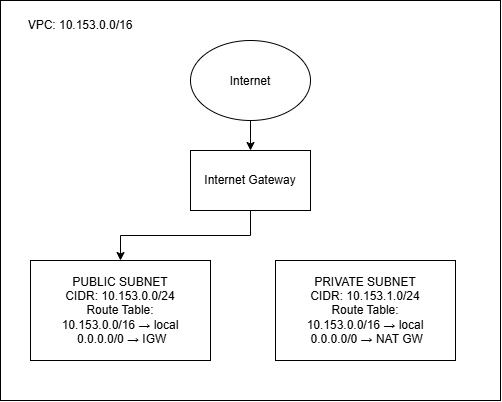

The diagram above was exported from draw.io. Its source (the exported page's mxGraphModel, read from the mxfile embedded in the PNG):
<mxGraphModel dx="1030" dy="562" grid="1" gridSize="10" guides="1" tooltips="1" connect="1" arrows="1" fold="1" page="1" pageScale="1" pageWidth="850" pageHeight="1100" math="0" shadow="0">
  <root>
    <mxCell id="0" />
    <mxCell id="1" parent="0" />
    <mxCell id="k2daQ4K-tRgLsNswfnom-3" edge="1" parent="1" source="k2daQ4K-tRgLsNswfnom-1" style="edgeStyle=orthogonalEdgeStyle;rounded=0;orthogonalLoop=1;jettySize=auto;html=1;" target="k2daQ4K-tRgLsNswfnom-2" value="">
      <mxGeometry relative="1" as="geometry" />
    </mxCell>
    <mxCell id="k2daQ4K-tRgLsNswfnom-1" parent="1" style="ellipse;whiteSpace=wrap;html=1;shapeInside=1;" value="Internet" vertex="1">
      <mxGeometry height="80" width="120" x="340" y="140" as="geometry" />
    </mxCell>
    <mxCell id="k2daQ4K-tRgLsNswfnom-5" edge="1" parent="1" source="k2daQ4K-tRgLsNswfnom-2" style="edgeStyle=orthogonalEdgeStyle;rounded=0;orthogonalLoop=1;jettySize=auto;html=1;" target="k2daQ4K-tRgLsNswfnom-4" value="">
      <mxGeometry relative="1" as="geometry" />
    </mxCell>
    <mxCell id="k2daQ4K-tRgLsNswfnom-2" parent="1" style="whiteSpace=wrap;html=1;" value="Internet Gateway" vertex="1">
      <mxGeometry height="60" width="120" x="340" y="250" as="geometry" />
    </mxCell>
    <mxCell id="k2daQ4K-tRgLsNswfnom-4" parent="1" style="whiteSpace=wrap;html=1;" value="PUBLIC SUBNET &lt;br&gt;CIDR: 10.153.0.0/24&lt;div&gt;Route Table:&lt;/div&gt;&lt;div&gt;10.153.0.0/16 → local&lt;/div&gt;&lt;div&gt;&amp;nbsp;0.0.0.0/0 → IGW&lt;/div&gt;" vertex="1">
      <mxGeometry height="100" width="180" x="180" y="360" as="geometry" />
    </mxCell>
    <mxCell id="k2daQ4K-tRgLsNswfnom-7" parent="1" style="whiteSpace=wrap;html=1;" value="PRIVATE SUBNET &lt;br&gt;CIDR:&amp;nbsp;10.153.1.0/24&lt;div&gt;&lt;span style=&quot;background-color: transparent; color: light-dark(rgb(0, 0, 0), rgb(255, 255, 255));&quot;&gt;Route Table:&lt;/span&gt;&lt;div&gt;10.153.0.0/16 → local&lt;/div&gt;&lt;div&gt;&amp;nbsp;0.0.0.0/0 → NAT GW&lt;/div&gt;&lt;/div&gt;" vertex="1">
      <mxGeometry height="100" width="180" x="425" y="360" as="geometry" />
    </mxCell>
    <mxCell id="k2daQ4K-tRgLsNswfnom-9" parent="1" style="rounded=0;whiteSpace=wrap;html=1;gradientColor=none;fillColor=none;" value="" vertex="1">
      <mxGeometry height="400" width="500" x="150" y="100" as="geometry" />
    </mxCell>
    <mxCell id="k2daQ4K-tRgLsNswfnom-10" parent="1" style="text;html=1;whiteSpace=wrap;strokeColor=none;fillColor=none;align=center;verticalAlign=middle;rounded=0;" value="VPC: 10.153.0.0/16" vertex="1">
      <mxGeometry height="30" width="140" x="160" y="110" as="geometry" />
    </mxCell>
  </root>
</mxGraphModel>